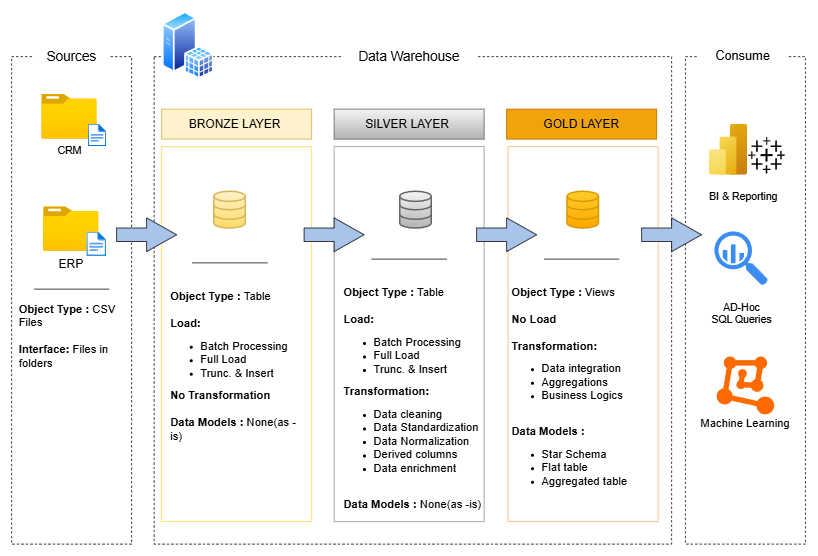

The diagram above was exported from draw.io. Its source (the exported page's mxGraphModel, read from the mxfile embedded in the PNG):
<mxGraphModel dx="1389" dy="819" grid="1" gridSize="10" guides="1" tooltips="1" connect="1" arrows="1" fold="1" page="1" pageScale="1" pageWidth="1100" pageHeight="850" math="0" shadow="0">
  <root>
    <mxCell id="0" />
    <mxCell id="1" parent="0" />
    <mxCell id="rol5O49KsInwjfEfKtp7-1" parent="1" style="rounded=0;whiteSpace=wrap;html=1;fillColor=none;dashed=1;" value="" vertex="1">
      <mxGeometry height="650" width="160" x="30" y="100" as="geometry" />
    </mxCell>
    <mxCell id="rol5O49KsInwjfEfKtp7-2" parent="1" style="rounded=0;whiteSpace=wrap;html=1;strokeColor=default;dashed=1;fillColor=none;" value="" vertex="1">
      <mxGeometry height="650" width="690" x="220" y="100" as="geometry" />
    </mxCell>
    <mxCell id="rol5O49KsInwjfEfKtp7-3" parent="1" style="rounded=0;whiteSpace=wrap;html=1;fillColor=none;dashed=1;" value="" vertex="1">
      <mxGeometry height="650" width="160" x="928.4" y="100" as="geometry" />
    </mxCell>
    <mxCell id="rol5O49KsInwjfEfKtp7-5" parent="1" style="rounded=0;whiteSpace=wrap;html=1;fillColor=default;strokeColor=none;" value="&lt;font style=&quot;font-size: 18px;&quot;&gt;Data Warehouse&lt;/font&gt;" vertex="1">
      <mxGeometry height="40" width="180" x="470" y="80" as="geometry" />
    </mxCell>
    <mxCell id="rol5O49KsInwjfEfKtp7-6" parent="1" style="rounded=0;whiteSpace=wrap;html=1;strokeColor=none;" value="&lt;font style=&quot;font-size: 17px;&quot;&gt;Consume&lt;/font&gt;" vertex="1">
      <mxGeometry height="40" width="120" x="945" y="80" as="geometry" />
    </mxCell>
    <mxCell id="rol5O49KsInwjfEfKtp7-7" parent="1" style="rounded=0;whiteSpace=wrap;html=1;fillColor=default;strokeColor=none;fontSize=18;" value="&lt;font&gt;Sources&lt;/font&gt;" vertex="1">
      <mxGeometry height="20" width="100" x="60" y="90" as="geometry" />
    </mxCell>
    <mxCell id="rol5O49KsInwjfEfKtp7-8" parent="1" style="image;aspect=fixed;html=1;points=[];align=center;fontSize=12;image=img/lib/azure2/general/Folder_Blank.svg;" value="&lt;font style=&quot;font-size: 14px;&quot;&gt;CRM&lt;/font&gt;" vertex="1">
      <mxGeometry height="60" width="73.93" x="70" y="150" as="geometry" />
    </mxCell>
    <mxCell id="rol5O49KsInwjfEfKtp7-9" parent="1" style="image;aspect=fixed;html=1;points=[];align=center;fontSize=12;image=img/lib/azure2/general/Folder_Blank.svg;" value="&lt;font style=&quot;font-size: 16px;&quot;&gt;ERP&lt;/font&gt;" vertex="1">
      <mxGeometry height="60" width="73.93" x="72.46" y="300" as="geometry" />
    </mxCell>
    <mxCell id="rol5O49KsInwjfEfKtp7-10" parent="1" style="image;aspect=fixed;html=1;points=[];align=center;fontSize=12;image=img/lib/azure2/general/File.svg;" value="" vertex="1">
      <mxGeometry height="32.5" width="26.38" x="130.14" y="333.75" as="geometry" />
    </mxCell>
    <mxCell id="rol5O49KsInwjfEfKtp7-11" parent="1" style="image;aspect=fixed;html=1;points=[];align=center;fontSize=12;image=img/lib/azure2/general/File.svg;" value="" vertex="1">
      <mxGeometry height="30" width="24.35" x="132.17" y="190" as="geometry" />
    </mxCell>
    <mxCell id="rol5O49KsInwjfEfKtp7-12" parent="1" style="verticalLabelPosition=bottom;shadow=0;dashed=0;align=center;html=1;verticalAlign=top;strokeWidth=1;shape=mxgraph.mockup.markup.line;strokeColor=#000000;" value="" vertex="1">
      <mxGeometry height="20" width="100" x="60.000000000000014" y="400" as="geometry" />
    </mxCell>
    <mxCell id="rol5O49KsInwjfEfKtp7-13" parent="1" style="text;html=1;whiteSpace=wrap;strokeColor=none;fillColor=none;align=center;verticalAlign=middle;rounded=0;" value="&lt;div style=&quot;text-align: left;&quot;&gt;&lt;b style=&quot;font-size: 15px; background-color: transparent; color: light-dark(rgb(0, 0, 0), rgb(255, 255, 255));&quot;&gt;Object Type : &lt;/b&gt;&lt;span style=&quot;font-size: 15px; background-color: transparent; color: light-dark(rgb(0, 0, 0), rgb(255, 255, 255));&quot;&gt;CSV Files&lt;/span&gt;&lt;/div&gt;&lt;div style=&quot;text-align: left;&quot;&gt;&lt;span style=&quot;font-size: 15px; background-color: transparent; color: light-dark(rgb(0, 0, 0), rgb(255, 255, 255));&quot;&gt;&lt;br&gt;&lt;/span&gt;&lt;/div&gt;&lt;div style=&quot;text-align: left;&quot;&gt;&lt;font style=&quot;font-size: 15px;&quot;&gt;&lt;b&gt;Interface: &lt;/b&gt;Files in folders&lt;/font&gt;&lt;/div&gt;" vertex="1">
      <mxGeometry height="110" width="140" x="39.42" y="417" as="geometry" />
    </mxCell>
    <mxCell id="rol5O49KsInwjfEfKtp7-16" parent="1" style="rounded=0;whiteSpace=wrap;html=1;fillColor=#f0a30a;strokeColor=#BD7000;fontColor=#000000;" value="&lt;font style=&quot;font-size: 16px;&quot;&gt;GOLD LAYER&lt;/font&gt;" vertex="1">
      <mxGeometry height="40" width="200" x="690" y="170" as="geometry" />
    </mxCell>
    <mxCell id="rol5O49KsInwjfEfKtp7-17" parent="1" style="rounded=0;whiteSpace=wrap;html=1;fillColor=#f5f5f5;gradientColor=#b3b3b3;strokeColor=#666666;" value="&lt;font style=&quot;font-size: 16px;&quot;&gt;SILVER LAYER&amp;nbsp;&lt;/font&gt;" vertex="1">
      <mxGeometry height="40" width="200" x="460" y="170" as="geometry" />
    </mxCell>
    <mxCell id="rol5O49KsInwjfEfKtp7-18" parent="1" style="rounded=0;whiteSpace=wrap;html=1;fillColor=#fff2cc;strokeColor=#d6b656;" value="&lt;font style=&quot;font-size: 16px;&quot;&gt;BRONZE LAYER&amp;nbsp;&lt;/font&gt;" vertex="1">
      <mxGeometry height="40" width="200" x="230" y="170" as="geometry" />
    </mxCell>
    <mxCell id="rol5O49KsInwjfEfKtp7-19" parent="1" style="rounded=0;whiteSpace=wrap;html=1;strokeColor=#FFD966;fillColor=none;" value="" vertex="1">
      <mxGeometry height="500" width="200" x="230" y="220" as="geometry" />
    </mxCell>
    <mxCell id="rol5O49KsInwjfEfKtp7-20" parent="1" style="rounded=0;whiteSpace=wrap;html=1;strokeColor=#999999;fillColor=none;" value="" vertex="1">
      <mxGeometry height="500" width="200" x="460" y="220" as="geometry" />
    </mxCell>
    <mxCell id="rol5O49KsInwjfEfKtp7-21" parent="1" style="rounded=0;whiteSpace=wrap;html=1;strokeColor=#FFB570;fillColor=none;" value="" vertex="1">
      <mxGeometry height="500" width="200" x="692" y="220" as="geometry" />
    </mxCell>
    <mxCell id="rol5O49KsInwjfEfKtp7-22" parent="1" style="html=1;verticalLabelPosition=bottom;align=center;labelBackgroundColor=#ffffff;verticalAlign=top;strokeWidth=2;strokeColor=#666666;shadow=0;dashed=0;shape=mxgraph.ios7.icons.data;fillColor=#f5f5f5;gradientColor=#b3b3b3;" value="" vertex="1">
      <mxGeometry height="49.1" width="42" x="548" y="280" as="geometry" />
    </mxCell>
    <mxCell id="rol5O49KsInwjfEfKtp7-23" parent="1" style="html=1;verticalLabelPosition=bottom;align=center;labelBackgroundColor=#ffffff;verticalAlign=top;strokeWidth=2;strokeColor=#d6b656;shadow=0;dashed=0;shape=mxgraph.ios7.icons.data;fillColor=#fff2cc;gradientColor=#ffd966;" value="" vertex="1">
      <mxGeometry height="49.1" width="42" x="300" y="280" as="geometry" />
    </mxCell>
    <mxCell id="rol5O49KsInwjfEfKtp7-24" parent="1" style="html=1;verticalLabelPosition=bottom;align=center;labelBackgroundColor=#ffffff;verticalAlign=top;strokeWidth=2;strokeColor=#d79b00;shadow=0;dashed=0;shape=mxgraph.ios7.icons.data;fillColor=#ffcd28;gradientColor=#ffa500;" value="" vertex="1">
      <mxGeometry height="49.1" width="42" x="771" y="280" as="geometry" />
    </mxCell>
    <mxCell id="rol5O49KsInwjfEfKtp7-25" parent="1" style="html=1;shadow=0;dashed=0;align=center;verticalAlign=middle;shape=mxgraph.arrows2.arrow;dy=0.6;dx=40;notch=0;fillColor=#A9C4EB;" value="" vertex="1">
      <mxGeometry height="45" width="80" x="170" y="315" as="geometry" />
    </mxCell>
    <mxCell id="rol5O49KsInwjfEfKtp7-26" parent="1" style="html=1;shadow=0;dashed=0;align=center;verticalAlign=middle;shape=mxgraph.arrows2.arrow;dy=0.6;dx=40;notch=0;fillColor=#A9C4EB;" value="" vertex="1">
      <mxGeometry height="45" width="80" x="420" y="315" as="geometry" />
    </mxCell>
    <mxCell id="rol5O49KsInwjfEfKtp7-27" parent="1" style="html=1;shadow=0;dashed=0;align=center;verticalAlign=middle;shape=mxgraph.arrows2.arrow;dy=0.6;dx=40;notch=0;fillColor=#A9C4EB;" value="" vertex="1">
      <mxGeometry height="45" width="80" x="650" y="315" as="geometry" />
    </mxCell>
    <mxCell id="rol5O49KsInwjfEfKtp7-28" parent="1" style="html=1;shadow=0;dashed=0;align=center;verticalAlign=middle;shape=mxgraph.arrows2.arrow;dy=0.6;dx=40;notch=0;fillColor=#A9C4EB;" value="" vertex="1">
      <mxGeometry height="45" width="80" x="870" y="315" as="geometry" />
    </mxCell>
    <mxCell id="rol5O49KsInwjfEfKtp7-29" parent="1" style="text;html=1;whiteSpace=wrap;strokeColor=none;fillColor=none;align=left;verticalAlign=middle;rounded=0;" value="&lt;font style=&quot;font-size: 15px;&quot;&gt;&lt;b style=&quot;&quot;&gt;Object Type : &lt;/b&gt;Table&lt;/font&gt;&lt;div&gt;&lt;b&gt;&lt;font style=&quot;font-size: 15px;&quot;&gt;&lt;br&gt;&lt;/font&gt;&lt;/b&gt;&lt;div&gt;&lt;b&gt;&lt;font style=&quot;font-size: 15px;&quot;&gt;Load:&lt;/font&gt;&lt;/b&gt;&lt;/div&gt;&lt;/div&gt;&lt;div&gt;&lt;ul&gt;&lt;li&gt;&lt;font style=&quot;font-size: 15px;&quot;&gt;Batch Processing&lt;/font&gt;&lt;/li&gt;&lt;li&gt;&lt;font style=&quot;font-size: 15px;&quot;&gt;Full Load&lt;/font&gt;&lt;/li&gt;&lt;li&gt;&lt;font style=&quot;font-size: 15px;&quot;&gt;Trunc. &amp;amp; Insert&lt;/font&gt;&lt;/li&gt;&lt;/ul&gt;&lt;div&gt;&lt;b&gt;&lt;font style=&quot;font-size: 15px;&quot;&gt;No Transformation&lt;/font&gt;&lt;/b&gt;&lt;/div&gt;&lt;/div&gt;&lt;div&gt;&lt;b&gt;&lt;font style=&quot;font-size: 15px;&quot;&gt;&lt;br&gt;&lt;/font&gt;&lt;/b&gt;&lt;/div&gt;&lt;div&gt;&lt;font style=&quot;font-size: 15px;&quot;&gt;&lt;b&gt;Data Models :&lt;/b&gt; None(as -is)&lt;/font&gt;&lt;/div&gt;" vertex="1">
      <mxGeometry height="234.25" width="180" x="240" y="395" as="geometry" />
    </mxCell>
    <mxCell id="rol5O49KsInwjfEfKtp7-30" parent="1" style="text;html=1;whiteSpace=wrap;strokeColor=none;fillColor=none;align=left;verticalAlign=middle;rounded=0;" value="&lt;font style=&quot;font-size: 15px;&quot;&gt;&lt;b style=&quot;&quot;&gt;Object Type : &lt;/b&gt;Table&lt;/font&gt;&lt;div&gt;&lt;b&gt;&lt;font style=&quot;font-size: 15px;&quot;&gt;&lt;br&gt;&lt;/font&gt;&lt;/b&gt;&lt;div&gt;&lt;b&gt;&lt;font style=&quot;font-size: 15px;&quot;&gt;Load:&lt;/font&gt;&lt;/b&gt;&lt;/div&gt;&lt;/div&gt;&lt;div&gt;&lt;ul&gt;&lt;li&gt;&lt;font style=&quot;font-size: 15px;&quot;&gt;Batch Processing&lt;/font&gt;&lt;/li&gt;&lt;li&gt;&lt;font style=&quot;font-size: 15px;&quot;&gt;Full Load&lt;/font&gt;&lt;/li&gt;&lt;li&gt;&lt;font style=&quot;font-size: 15px;&quot;&gt;Trunc. &amp;amp; Insert&lt;/font&gt;&lt;/li&gt;&lt;/ul&gt;&lt;div&gt;&lt;b&gt;&lt;font style=&quot;font-size: 15px;&quot;&gt;Transformation:&amp;nbsp;&lt;/font&gt;&lt;/b&gt;&lt;/div&gt;&lt;div&gt;&lt;ul&gt;&lt;li&gt;&lt;font style=&quot;font-size: 15px;&quot;&gt;Data cleaning&lt;/font&gt;&lt;/li&gt;&lt;li&gt;&lt;font style=&quot;font-size: 15px;&quot;&gt;Data Standardization&lt;/font&gt;&lt;/li&gt;&lt;li&gt;&lt;font style=&quot;font-size: 15px;&quot;&gt;Data Normalization&lt;/font&gt;&lt;/li&gt;&lt;li&gt;&lt;font style=&quot;font-size: 15px;&quot;&gt;Derived columns&amp;nbsp;&lt;/font&gt;&lt;/li&gt;&lt;li&gt;&lt;font style=&quot;font-size: 15px;&quot;&gt;Data enrichment&lt;b&gt;&amp;nbsp;&lt;/b&gt;&lt;/font&gt;&lt;/li&gt;&lt;/ul&gt;&lt;/div&gt;&lt;/div&gt;&lt;div&gt;&lt;b&gt;&lt;font style=&quot;font-size: 15px;&quot;&gt;&lt;br&gt;&lt;/font&gt;&lt;/b&gt;&lt;/div&gt;&lt;div&gt;&lt;font style=&quot;font-size: 15px;&quot;&gt;&lt;b&gt;Data Models :&lt;/b&gt; None(as -is)&lt;/font&gt;&lt;/div&gt;" vertex="1">
      <mxGeometry height="320" width="197" x="471" y="395" as="geometry" />
    </mxCell>
    <mxCell id="bmd9kzCnScs-7Zh5wQCq-1" parent="1" style="text;html=1;whiteSpace=wrap;strokeColor=none;fillColor=none;align=left;verticalAlign=middle;rounded=0;" value="&lt;font style=&quot;font-size: 15px;&quot;&gt;&lt;b style=&quot;&quot;&gt;Object Type : &lt;/b&gt;Views&lt;/font&gt;&lt;div&gt;&lt;b&gt;&lt;font style=&quot;font-size: 15px;&quot;&gt;&lt;br&gt;&lt;/font&gt;&lt;/b&gt;&lt;div&gt;&lt;b&gt;&lt;font style=&quot;font-size: 15px;&quot;&gt;No Load&lt;/font&gt;&lt;/b&gt;&lt;/div&gt;&lt;/div&gt;&lt;div&gt;&lt;b&gt;&lt;font style=&quot;font-size: 15px;&quot;&gt;&lt;br&gt;&lt;/font&gt;&lt;/b&gt;&lt;/div&gt;&lt;div&gt;&lt;div&gt;&lt;b&gt;&lt;font style=&quot;font-size: 15px;&quot;&gt;Transformation:&amp;nbsp;&lt;/font&gt;&lt;/b&gt;&lt;/div&gt;&lt;div&gt;&lt;ul&gt;&lt;li&gt;&lt;span style=&quot;font-size: 15px; background-color: transparent; color: light-dark(rgb(0, 0, 0), rgb(255, 255, 255));&quot;&gt;Data integration&lt;/span&gt;&lt;/li&gt;&lt;li&gt;&lt;span style=&quot;font-size: 15px; background-color: transparent; color: light-dark(rgb(0, 0, 0), rgb(255, 255, 255));&quot;&gt;Aggregations&amp;nbsp;&lt;/span&gt;&lt;/li&gt;&lt;li&gt;&lt;span style=&quot;font-size: 15px; background-color: transparent; color: light-dark(rgb(0, 0, 0), rgb(255, 255, 255));&quot;&gt;Business Logics&amp;nbsp;&lt;/span&gt;&lt;/li&gt;&lt;/ul&gt;&lt;/div&gt;&lt;/div&gt;&lt;div&gt;&lt;b&gt;&lt;font style=&quot;font-size: 15px;&quot;&gt;&lt;br&gt;&lt;/font&gt;&lt;/b&gt;&lt;/div&gt;&lt;div&gt;&lt;font style=&quot;font-size: 15px;&quot;&gt;&lt;b&gt;Data Models :&lt;/b&gt;&amp;nbsp;&lt;/font&gt;&lt;/div&gt;&lt;div&gt;&lt;ul&gt;&lt;li&gt;&lt;font style=&quot;font-size: 15px;&quot;&gt;Star Schema&amp;nbsp;&lt;/font&gt;&lt;/li&gt;&lt;li&gt;&lt;font style=&quot;font-size: 15px;&quot;&gt;Flat table&lt;/font&gt;&lt;/li&gt;&lt;li&gt;&lt;font style=&quot;font-size: 15px;&quot;&gt;Aggregated table&lt;/font&gt;&lt;/li&gt;&lt;/ul&gt;&lt;/div&gt;" vertex="1">
      <mxGeometry height="320" width="197" x="695" y="385" as="geometry" />
    </mxCell>
    <mxCell id="bmd9kzCnScs-7Zh5wQCq-2" parent="1" style="verticalLabelPosition=bottom;shadow=0;dashed=0;align=center;html=1;verticalAlign=top;strokeWidth=1;shape=mxgraph.mockup.markup.line;strokeColor=#000000;" value="" vertex="1">
      <mxGeometry height="20" width="100" x="271" y="365" as="geometry" />
    </mxCell>
    <mxCell id="bmd9kzCnScs-7Zh5wQCq-3" parent="1" style="verticalLabelPosition=bottom;shadow=0;dashed=0;align=center;html=1;verticalAlign=top;strokeWidth=1;shape=mxgraph.mockup.markup.line;strokeColor=#000000;" value="" vertex="1">
      <mxGeometry height="20" width="100" x="510" y="360" as="geometry" />
    </mxCell>
    <mxCell id="bmd9kzCnScs-7Zh5wQCq-4" parent="1" style="verticalLabelPosition=bottom;shadow=0;dashed=0;align=center;html=1;verticalAlign=top;strokeWidth=1;shape=mxgraph.mockup.markup.line;strokeColor=#000000;" value="" vertex="1">
      <mxGeometry height="20" width="100" x="740" y="360" as="geometry" />
    </mxCell>
    <mxCell id="bmd9kzCnScs-7Zh5wQCq-5" parent="1" style="points=[];aspect=fixed;html=1;align=center;shadow=0;dashed=0;fillColor=#FF6A00;strokeColor=none;shape=mxgraph.alibaba_cloud.machine_learning;" value="&lt;div&gt;&lt;br&gt;&lt;/div&gt;&lt;div&gt;&lt;br&gt;&lt;/div&gt;&lt;div&gt;&lt;br&gt;&lt;/div&gt;&lt;div&gt;&lt;br&gt;&lt;/div&gt;&lt;div&gt;&lt;br&gt;&lt;/div&gt;&lt;div&gt;&lt;br&gt;&lt;/div&gt;&lt;div&gt;&lt;br&gt;&lt;/div&gt;&lt;div&gt;&lt;font style=&quot;font-size: 15px;&quot;&gt;Machine Learning&lt;/font&gt;&lt;/div&gt;" vertex="1">
      <mxGeometry height="77.26" width="76.8" x="970" y="499.84" as="geometry" />
    </mxCell>
    <mxCell id="bmd9kzCnScs-7Zh5wQCq-6" parent="1" style="image;aspect=fixed;html=1;points=[];align=center;fontSize=12;image=img/lib/azure2/analytics/Power_BI_Embedded.svg;imageBackground=none;labelBackgroundColor=none;" value="&lt;div&gt;&lt;br&gt;&lt;/div&gt;&lt;div&gt;&lt;font style=&quot;font-size: 14px;&quot;&gt;&amp;nbsp; &amp;nbsp; &amp;nbsp; &amp;nbsp; &amp;nbsp; &amp;nbsp;BI &amp;amp; Reporting&amp;nbsp;&lt;/font&gt;&lt;/div&gt;" vertex="1">
      <mxGeometry height="68" width="51" x="960" y="190" as="geometry" />
    </mxCell>
    <mxCell id="bmd9kzCnScs-7Zh5wQCq-7" parent="1" style="shape=image;html=1;verticalAlign=top;verticalLabelPosition=bottom;labelBackgroundColor=#ffffff;imageAspect=0;aspect=fixed;image=https://icons.diagrams.net/icon-cache1/Ionicons_Fill_Vol_2-2187/logo-tableau-566.svg" value="&lt;div&gt;&lt;br&gt;&lt;/div&gt;&lt;div&gt;&lt;br&gt;&lt;/div&gt;&lt;div&gt;&lt;br&gt;&lt;/div&gt;" vertex="1">
      <mxGeometry height="52" width="52" x="1011" y="206" as="geometry" />
    </mxCell>
    <mxCell id="bmd9kzCnScs-7Zh5wQCq-8" parent="1" style="sketch=0;html=1;aspect=fixed;strokeColor=none;shadow=0;fillColor=#3B8DF1;verticalAlign=top;labelPosition=center;verticalLabelPosition=bottom;shape=mxgraph.gcp2.big_query" value="&lt;div&gt;&lt;br&gt;&lt;/div&gt;&lt;div&gt;&lt;font style=&quot;font-size: 14px;&quot;&gt;AD-Hoc&lt;/font&gt;&lt;/div&gt;&lt;div&gt;&lt;font style=&quot;font-size: 14px;&quot;&gt;SQL Queries&lt;/font&gt;&lt;/div&gt;" vertex="1">
      <mxGeometry height="72" width="71.28" x="967" y="333" as="geometry" />
    </mxCell>
    <mxCell id="bmd9kzCnScs-7Zh5wQCq-11" parent="1" style="image;aspect=fixed;perimeter=ellipsePerimeter;html=1;align=center;shadow=0;dashed=0;spacingTop=3;image=img/lib/active_directory/sql_server.svg;" value="" vertex="1">
      <mxGeometry height="90" width="69.3" x="230.7" y="40" as="geometry" />
    </mxCell>
  </root>
</mxGraphModel>